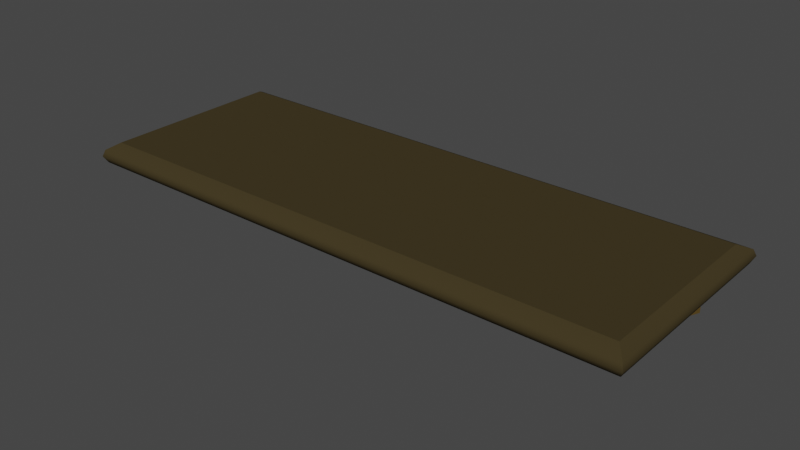 # Source: estantepared.blend  (saved by Blender 2.81.16; exported with 4.5.12 LTS)
import bpy
from mathutils import Matrix  # noqa: F401  (used for matrix-valued properties, if any)

bpy.ops.wm.read_factory_settings(use_empty=True)
scene = bpy.context.scene
scene.name = 'Scene'

# ---- collections
col_collection = bpy.data.collections.new('Collection'); scene.collection.children.link(col_collection)

# ---- materials (node trees are filled in below, after node groups)
mat_material_001 = bpy.data.materials.new('Material.001')
mat_material_001.use_transparent_shadow = False
mat_material = bpy.data.materials.new('Material')
mat_material.alpha_threshold = 0.0
mat_material.use_transparent_shadow = False
mat_material.line_color = (0.0, 0.0, 0.0, 1.0)

# ---- node groups
ng_auto_smooth = bpy.data.node_groups.new('Auto Smooth', 'GeometryNodeTree')
_s = ng_auto_smooth.interface.new_socket(name='Geometry', in_out='OUTPUT', socket_type='NodeSocketGeometry')
_s = ng_auto_smooth.interface.new_socket(name='Geometry', in_out='INPUT', socket_type='NodeSocketGeometry')
_s = ng_auto_smooth.interface.new_socket(name='Angle', in_out='INPUT', socket_type='NodeSocketFloat')
_s.subtype = 'ANGLE'
_s.min_value = 0.0
_s.max_value = 3.142
ng_auto_smooth.is_modifier = True
_N = ng_auto_smooth.nodes; _L = ng_auto_smooth.links
n0 = _N.new('NodeGroupOutput'); n0.name = 'Group Output'; n0.location = (480, -100)
n1 = _N.new('NodeGroupInput'); n1.name = 'Group Input'; n1.location = (-420, -300)
n2 = _N.new('NodeGroupInput'); n2.name = 'Group Input.001'; n2.location = (-60, -100)
n3 = _N.new('GeometryNodeSetShadeSmooth'); n3.name = 'Set Shade Smooth'; n3.location = (120, -100)
n3.domain = 'EDGE'
n4 = _N.new('GeometryNodeSetShadeSmooth'); n4.name = 'Set Shade Smooth.001'; n4.location = (300, -100)
n5 = _N.new('GeometryNodeInputMeshEdgeAngle'); n5.name = 'Edge Angle'; n5.location = (-420, -220)
n6 = _N.new('GeometryNodeInputEdgeSmooth'); n6.name = 'Is Edge Smooth'; n6.location = (-60, -160)
n7 = _N.new('GeometryNodeInputShadeSmooth'); n7.name = 'Is Face Smooth'; n7.location = (-240, -340)
n8 = _N.new('FunctionNodeBooleanMath'); n8.name = 'Boolean Math'; n8.location = (-60, -220)
n9 = _N.new('FunctionNodeCompare'); n9.name = 'Compare'; n9.location = (-240, -180)
n9.operation = 'LESS_EQUAL'
_L.new(n5.outputs[0], n9.inputs[0])
_L.new(n4.outputs[0], n0.inputs[0])
_L.new(n1.outputs[1], n9.inputs[1])
_L.new(n9.outputs[0], n8.inputs[0])
_L.new(n7.outputs[0], n8.inputs[1])
_L.new(n2.outputs[0], n3.inputs[0])
_L.new(n6.outputs[0], n3.inputs[1])
_L.new(n3.outputs[0], n4.inputs[0])
_L.new(n8.outputs[0], n3.inputs[2])
n0.is_active_output = True

# ---- material node trees
mat_material_001.use_nodes = True; mat_material_001.node_tree.nodes.clear()
_N = mat_material_001.node_tree.nodes; _L = mat_material_001.node_tree.links
n0 = _N.new('ShaderNodeOutputMaterial'); n0.name = 'Material Output'; n0.location = (300, 300)
n1 = _N.new('ShaderNodeBsdfPrincipled'); n1.name = 'Principled BSDF'; n1.location = (10, 300)
n1.distribution = 'GGX'
n1.subsurface_method = 'BURLEY'
n1.inputs[0].default_value = (0.1282, 0.08292, 0.02357, 1.0)
n1.inputs[2].default_value = 1.0
n1.inputs[3].default_value = 1.45
n1.inputs[13].default_value = 0.0
n1.inputs[27].default_value = (0.0, 0.0, 0.0, 1.0)
n1.inputs[28].default_value = 1.0
_L.new(n1.outputs[0], n0.inputs[0])
n0.is_active_output = True
mat_material.use_nodes = True; mat_material.node_tree.nodes.clear()
_N = mat_material.node_tree.nodes; _L = mat_material.node_tree.links
n0 = _N.new('ShaderNodeOutputMaterial'); n0.name = 'Material Output'; n0.location = (300, 300)
n1 = _N.new('ShaderNodeBsdfPrincipled'); n1.name = 'Principled BSDF'; n1.location = (10, 300)
n1.distribution = 'GGX'
n1.subsurface_method = 'BURLEY'
n1.inputs[0].default_value = (0.05222, 0.03971, 0.01708, 1.0)
n1.inputs[2].default_value = 1.0
n1.inputs[3].default_value = 1.45
n1.inputs[13].default_value = 0.05556
n1.inputs[27].default_value = (0.0, 0.0, 0.0, 1.0)
n1.inputs[28].default_value = 1.0
_L.new(n1.outputs[0], n0.inputs[0])
n0.is_active_output = True

# ---- world
world_world = bpy.data.worlds.new('World'); scene.world = world_world
world_world.use_nodes = True; world_world.node_tree.nodes.clear()
_N = world_world.node_tree.nodes; _L = world_world.node_tree.links
n0 = _N.new('ShaderNodeOutputWorld'); n0.name = 'World Output'; n0.location = (300, 300)
n1 = _N.new('ShaderNodeBackground'); n1.name = 'Background'; n1.location = (10, 300)
n1.inputs[0].default_value = (0.05088, 0.05088, 0.05088, 1.0)
_L.new(n1.outputs[0], n0.inputs[0])
n0.is_active_output = True
world_world.color = (0.05088, 0.05088, 0.05088)
world_world.use_sun_shadow = False
world_world.sun_shadow_jitter_overblur = 0.0

# ---- meshes
me_cube_001 = bpy.data.meshes.new('Cube.001')
me_cube_001.from_pydata([(-0.9209, 1.0, -1.0), (-0.8443, 1.0, -1.0), (-0.9209, -0.4116, -1.0), (-0.8443, -0.4116, -1.0), (-0.8443, -0.4116, -1.277), (-0.9209, -0.4116, -1.277), (-0.8443, 1.0, -4.539), (-0.9209, 1.0, -4.539), (0.9209, 1.0, -1.0), (0.8443, 1.0, -1.0), (0.9209, -0.4116, -1.0), (0.8443, -0.4116, -1.0), (0.8443, -0.4116, -1.277), (0.9209, -0.4116, -1.277), (0.8443, 1.0, -4.539), (0.9209, 1.0, -4.539), (-0.9209, 1.0, 1.0), (-0.9209, -1.0, -1.0), (-0.9209, -1.0, 1.0), (-0.9209, 1.0, -1.0), (-1.0, 1.0, 1.0), (-1.0, 1.0, -1.0), (-1.0, -1.0, 1.0), (-1.0, -1.0, -1.0), (-0.8443, 1.0, -1.0), (-0.8443, -1.0, 1.0), (-0.8443, -1.0, -1.0), (-0.8443, 1.0, 1.0), (-1.0, -0.4116, -1.0), (-1.0, -0.4116, 1.0), (-0.9209, -0.4116, -1.0), (-0.8443, -0.4116, -1.0), (-1.045, -1.157, 0.0), (-1.045, 1.172, 0.0), (-0.953, -1.157, 0.0), (-0.953, 1.172, 0.0), (0.0, 1.172, 0.0), (0.0, -1.157, 0.0), (-0.8638, -1.157, 0.0), (-0.8638, 1.172, 0.0), (-1.045, -0.4716, 0.0), (-1.037, -1.13, 0.5), (-1.037, 1.142, 0.5), (-0.9474, -1.13, 0.5), (-0.9474, 1.142, 0.5), (0.0, 1.142, 0.5), (0.0, -1.13, 0.5), (-0.8604, -1.13, 0.5), (-0.8604, 1.142, 0.5), (-1.037, -0.4612, 0.5), (-1.033, 1.126, -0.5), (-0.9445, -1.115, -0.5), (-0.9445, 1.126, -0.5), (0.0, 1.126, -0.5), (0.0, -1.115, -0.5), (-0.8586, -1.115, -0.5), (-0.8586, 1.126, -0.5), (-1.033, -0.4557, -0.5), (-1.033, -1.115, -0.5), (0.9209, 1.0, 1.0), (0.9209, -1.0, -1.0), (0.9209, -1.0, 1.0), (0.9209, 1.0, -1.0), (1.0, 1.0, 1.0), (1.0, 1.0, -1.0), (1.0, -1.0, 1.0), (1.0, -1.0, -1.0), (0.0, 1.0, -1.0), (0.0, -1.0, 1.0), (0.0, -1.0, -1.0), (0.0, 1.0, 1.0), (0.8443, 1.0, -1.0), (0.8443, -1.0, 1.0), (0.8443, -1.0, -1.0), (0.8443, 1.0, 1.0), (1.0, -0.4116, -1.0), (1.0, -0.4116, 1.0), (0.9209, -0.4116, -1.0), (0.8443, -0.4116, -1.0), (1.045, -1.157, 0.0), (1.045, 1.172, 0.0), (0.953, -1.157, 0.0), (0.953, 1.172, 0.0), (0.8638, -1.157, 0.0), (0.8638, 1.172, 0.0), (1.045, -0.4716, 0.0), (1.037, -1.13, 0.5), (1.037, 1.142, 0.5), (0.9474, -1.13, 0.5), (0.9474, 1.142, 0.5), (0.8604, -1.13, 0.5), (0.8604, 1.142, 0.5), (1.037, -0.4612, 0.5), (1.033, 1.126, -0.5), (0.9445, -1.115, -0.5), (0.9445, 1.126, -0.5), (0.8586, -1.115, -0.5), (0.8586, 1.126, -0.5), (1.033, -0.4557, -0.5), (1.033, -1.115, -0.5)], [], [(7, 6, 4, 5), (1, 3, 4, 6), (2, 0, 7, 5), (3, 2, 5, 4), (0, 1, 6, 7), (15, 13, 12, 14), (9, 14, 12, 11), (10, 13, 15, 8), (11, 12, 13, 10), (8, 15, 14, 9), (75, 66, 60, 73, 78, 77, 62, 64), (57, 50, 21, 28, 23, 58), (38, 34, 32, 58, 51, 55, 54, 96, 94, 99, 79, 81, 83, 37), (58, 32, 40, 33, 50, 57), (51, 58, 23, 17, 26, 69, 73, 60, 66, 99, 94, 96, 54, 55), (19, 24, 31, 30), (29, 20, 42, 49, 41, 22), (44, 48, 45, 91, 89, 87, 80, 82, 84, 36, 39, 35, 33, 42), (18, 22, 41, 43, 47, 46, 90, 88, 86, 65, 61, 72, 68, 25), (92, 87, 63, 76, 65, 86), (17, 23, 28, 21, 19, 30, 31, 26), (69, 26, 31, 24, 67, 71, 78, 73), (47, 43, 41, 32, 34, 38, 37, 83, 81, 79, 86, 88, 90, 46), (21, 50, 52, 56, 53, 97, 95, 93, 64, 62, 71, 67, 24, 19), (42, 20, 16, 27, 70, 74, 59, 63, 87, 89, 91, 45, 48, 44), (99, 98, 93, 80, 85, 79), (35, 39, 36, 84, 82, 80, 93, 95, 97, 53, 56, 52, 50, 33), (32, 41, 49, 42, 33, 40), (75, 64, 93, 98, 99, 66), (79, 85, 80, 87, 92, 86), (62, 77, 78, 71), (29, 22, 18, 25, 68, 72, 61, 65, 76, 63, 59, 74, 70, 27, 16, 20)])
me_cube_001.polygons.foreach_set('use_smooth', [True] * 32)
me_cube_001.polygons.foreach_set('material_index', [0, 0, 0, 0, 0, 0, 0, 0, 0, 0, 1, 1, 1, 1, 1, 1, 1, 1, 1, 1, 1, 1, 1, 1, 1, 1, 1, 1, 1, 1, 1, 1])
_uv = me_cube_001.uv_layers.new(name='UVMap')
_uv.uv.foreach_set('vector', [0.7958, 0.9156, 0.7858, 0.9156, 0.7858, 0.4849, 0.7958, 0.4849, 0.5546, 0.4498, 0.3697, 0.4498, 0.3697, 0.4146, 0.5546, 0.0, 0.3697, 0.4498, 0.1849, 0.4498, 0.1849, 0.0, 0.3697, 0.4146, 0.7858, 0.4498, 0.7958, 0.4498, 0.7958, 0.4849, 0.7858, 0.4849, 0.8058, 0.4498, 0.8159, 0.4498, 0.8159, 0.8996, 0.8058, 0.8996, 0.7958, 0.9156, 0.7958, 0.4849, 0.8058, 0.4849, 0.8058, 0.9156, 3.122e-08, 0.4498, 0.0, 0.0, 0.1849, 0.4146, 0.1849, 0.4498, 0.5546, 0.4498, 0.5546, 0.4146, 0.7394, 0.0, 0.7394, 0.4498, 0.8058, 0.4498, 0.8058, 0.4849, 0.7958, 0.4849, 0.7958, 0.4498, 0.8259, 0.4498, 0.8259, 0.8996, 0.8159, 0.8996, 0.8159, 0.4498, 0.2619, 0.9252, 0.2619, 1.0, 0.2516, 1.0, 0.2415, 1.0, 0.2415, 0.9252, 0.2516, 0.9252, 0.2516, 0.7458, 0.2619, 0.7458, 0.3274, 0.5389, 0.3274, 0.74, 0.2619, 0.724, 0.2619, 0.5445, 0.2619, 0.4697, 0.3274, 0.4551, 0.8676, 0.02304, 0.8676, 0.0117, 0.8676, 0.0, 0.9333, 0.001521, 0.9333, 0.01279, 0.9333, 0.0237, 0.9333, 0.1328, 0.9333, 0.242, 0.9333, 0.2529, 0.9333, 0.2642, 0.8676, 0.2657, 0.8676, 0.254, 0.8676, 0.2426, 0.8676, 0.1328, 0.3274, 0.4551, 0.3929, 0.4498, 0.3929, 0.5369, 0.3929, 0.7458, 0.3274, 0.74, 0.3274, 0.5389, 0.9333, 0.01279, 0.9333, 0.001521, 1.0, 0.005726, 1.0, 0.01578, 1.0, 0.02552, 1.0, 0.1328, 1.0, 0.2402, 1.0, 0.2499, 1.0, 0.26, 0.9333, 0.2642, 0.9333, 0.2529, 0.9333, 0.242, 0.9333, 0.1328, 0.9333, 0.0237, 0.01036, 0.7458, 0.02039, 0.7458, 0.02039, 0.9252, 0.01036, 0.9252, 0.5238, 0.5445, 0.5238, 0.724, 0.4584, 0.742, 0.4584, 0.5382, 0.4584, 0.4533, 0.5238, 0.4697, 0.5893, 0.7031, 0.5893, 0.692, 0.5893, 0.5826, 0.5893, 0.4733, 0.5893, 0.4622, 0.5893, 0.4508, 0.6548, 0.4498, 0.6548, 0.4615, 0.6548, 0.4729, 0.6548, 0.5826, 0.6548, 0.6924, 0.6548, 0.7038, 0.6548, 0.7155, 0.5893, 0.7145, 0.7394, 0.01578, 0.7394, 0.005726, 0.8029, 0.0009917, 0.8029, 0.01241, 0.8029, 0.02347, 0.8029, 0.1328, 0.8029, 0.2422, 0.8029, 0.2533, 0.8029, 0.2647, 0.7394, 0.26, 0.7394, 0.2499, 0.7394, 0.2402, 0.7394, 0.1328, 0.7394, 0.02552, 0.1964, 0.6574, 0.1964, 0.4536, 0.2619, 0.4716, 0.2619, 0.6511, 0.2619, 0.7259, 0.1964, 0.7423, 0.01036, 1.0, 5.464e-08, 1.0, 5.464e-08, 0.9252, 0.0, 0.7458, 0.01036, 0.7458, 0.01036, 0.9252, 0.02039, 0.9252, 0.02039, 1.0, 0.131, 1.0, 0.02039, 1.0, 0.02039, 0.9252, 0.02039, 0.7458, 0.131, 0.7458, 0.2415, 0.7458, 0.2415, 0.9252, 0.2415, 1.0, 0.8029, 0.02347, 0.8029, 0.01241, 0.8029, 0.0009917, 0.8676, 0.0, 0.8676, 0.0117, 0.8676, 0.02304, 0.8676, 0.1328, 0.8676, 0.2426, 0.8676, 0.254, 0.8676, 0.2657, 0.8029, 0.2647, 0.8029, 0.2533, 0.8029, 0.2422, 0.8029, 0.1328, 0.7858, 0.7098, 0.7203, 0.714, 0.7203, 0.7027, 0.7203, 0.6918, 0.7203, 0.5826, 0.7203, 0.4735, 0.7203, 0.4626, 0.7203, 0.4513, 0.7858, 0.4555, 0.7858, 0.4656, 0.7858, 0.4753, 0.7858, 0.5826, 0.7858, 0.69, 0.7858, 0.6997, 0.5893, 0.7145, 0.5238, 0.7098, 0.5238, 0.6997, 0.5238, 0.69, 0.5238, 0.5826, 0.5238, 0.4753, 0.5238, 0.4656, 0.5238, 0.4555, 0.5893, 0.4508, 0.5893, 0.4622, 0.5893, 0.4733, 0.5893, 0.5826, 0.5893, 0.692, 0.5893, 0.7031, 0.06548, 0.7405, 0.06548, 0.6567, 0.06548, 0.4556, 0.131, 0.4498, 0.131, 0.6587, 0.131, 0.7458, 0.6548, 0.7038, 0.6548, 0.6924, 0.6548, 0.5826, 0.6548, 0.4729, 0.6548, 0.4615, 0.6548, 0.4498, 0.7203, 0.4513, 0.7203, 0.4626, 0.7203, 0.4735, 0.7203, 0.5826, 0.7203, 0.6918, 0.7203, 0.7027, 0.7203, 0.714, 0.6548, 0.7155, 0.3929, 0.4498, 0.4584, 0.4533, 0.4584, 0.5382, 0.4584, 0.742, 0.3929, 0.7458, 0.3929, 0.5369, 2.342e-08, 0.6511, 3.903e-08, 0.4716, 0.06548, 0.4556, 0.06548, 0.6567, 0.06548, 0.7405, 0.0, 0.7259, 0.131, 0.7458, 0.131, 0.6587, 0.131, 0.4498, 0.1964, 0.4536, 0.1964, 0.6574, 0.1964, 0.7423, 0.2516, 0.7458, 0.2516, 0.9252, 0.2415, 0.9252, 0.2415, 0.7458, 0.6009, 0.9697, 0.5238, 0.9697, 0.5238, 0.9597, 0.5238, 0.9499, 0.5238, 0.8426, 0.5238, 0.7353, 0.5238, 0.7255, 0.5238, 0.7155, 0.6009, 0.7155, 0.7858, 0.7155, 0.7858, 0.7255, 0.7858, 0.7353, 0.7858, 0.8426, 0.7858, 0.9499, 0.7858, 0.9597, 0.7858, 0.9697])
me_cube_001.materials.append(mat_material_001)
me_cube_001.materials.append(mat_material)
me_cube_001.use_remesh_preserve_volume = False
me_cube_001.use_remesh_preserve_attributes = False
me_cube_001.use_mirror_vertex_groups = False
me_cube_001.update()

# ---- objects
ob_cube_001 = bpy.data.objects.new('Cube.001', me_cube_001)

# ---- transforms, parenting, visibility, modifiers, constraints
ob_cube_001.location = (0.0, 0.0, 0.0)
ob_cube_001.scale = (2.965, 1.0, 0.1429)
ob_cube_001.lock_rotations_4d = False
ob_cube_001.empty_display_type = 'ARROWS'
ob_cube_001.lineart.crease_threshold = 0.0
_m = ob_cube_001.modifiers.new('Auto Smooth', 'NODES')
_m.node_group = ng_auto_smooth
_gi = [s.identifier for s in ng_auto_smooth.interface.items_tree if s.item_type == 'SOCKET' and s.in_out == 'INPUT']
_m[_gi[1]] = 0.5236  # Angle

# ---- collection membership
col_collection.objects.link(ob_cube_001)

# ---- scene / render settings (as saved in the file)
scene.frame_start = 1; scene.frame_end = 250; scene.frame_set(1)
scene.render.engine = 'BLENDER_EEVEE_NEXT'
scene.cycles.use_denoising = False
scene.cycles.samples = 128
scene.cycles.sampling_pattern = 'TABULATED_SOBOL'
scene.cycles.use_adaptive_sampling = False
scene.cycles.use_light_tree = False
scene.view_settings.view_transform = 'Filmic'
bpy.context.view_layer.update()

# ---- added for rendering (the .blend has no active camera and no usable light): camera, sun
cam_auto = bpy.data.cameras.new('AutoCamera')
cam_auto.lens = 50.0
cam_auto.sensor_width = 36.0
cam_auto.clip_end = 1000.0
ob_auto_camera = bpy.data.objects.new('AutoCamera', cam_auto)
scene.collection.objects.link(ob_auto_camera)
ob_auto_camera.location = (6.16892, -7.3952, 4.68225)
ob_auto_camera.rotation_euler = (1.09748, -7.21219e-08, 0.694738)
scene.camera = ob_auto_camera
light_auto_sun = bpy.data.lights.new('AutoSun', 'SUN')
light_auto_sun.energy = 3.0
light_auto_sun.angle = 0.0523599
ob_auto_sun = bpy.data.objects.new('AutoSun', light_auto_sun)
scene.collection.objects.link(ob_auto_sun)
ob_auto_sun.rotation_euler = (0.872665, 0.174533, 0.523599)
bpy.context.view_layer.update()
